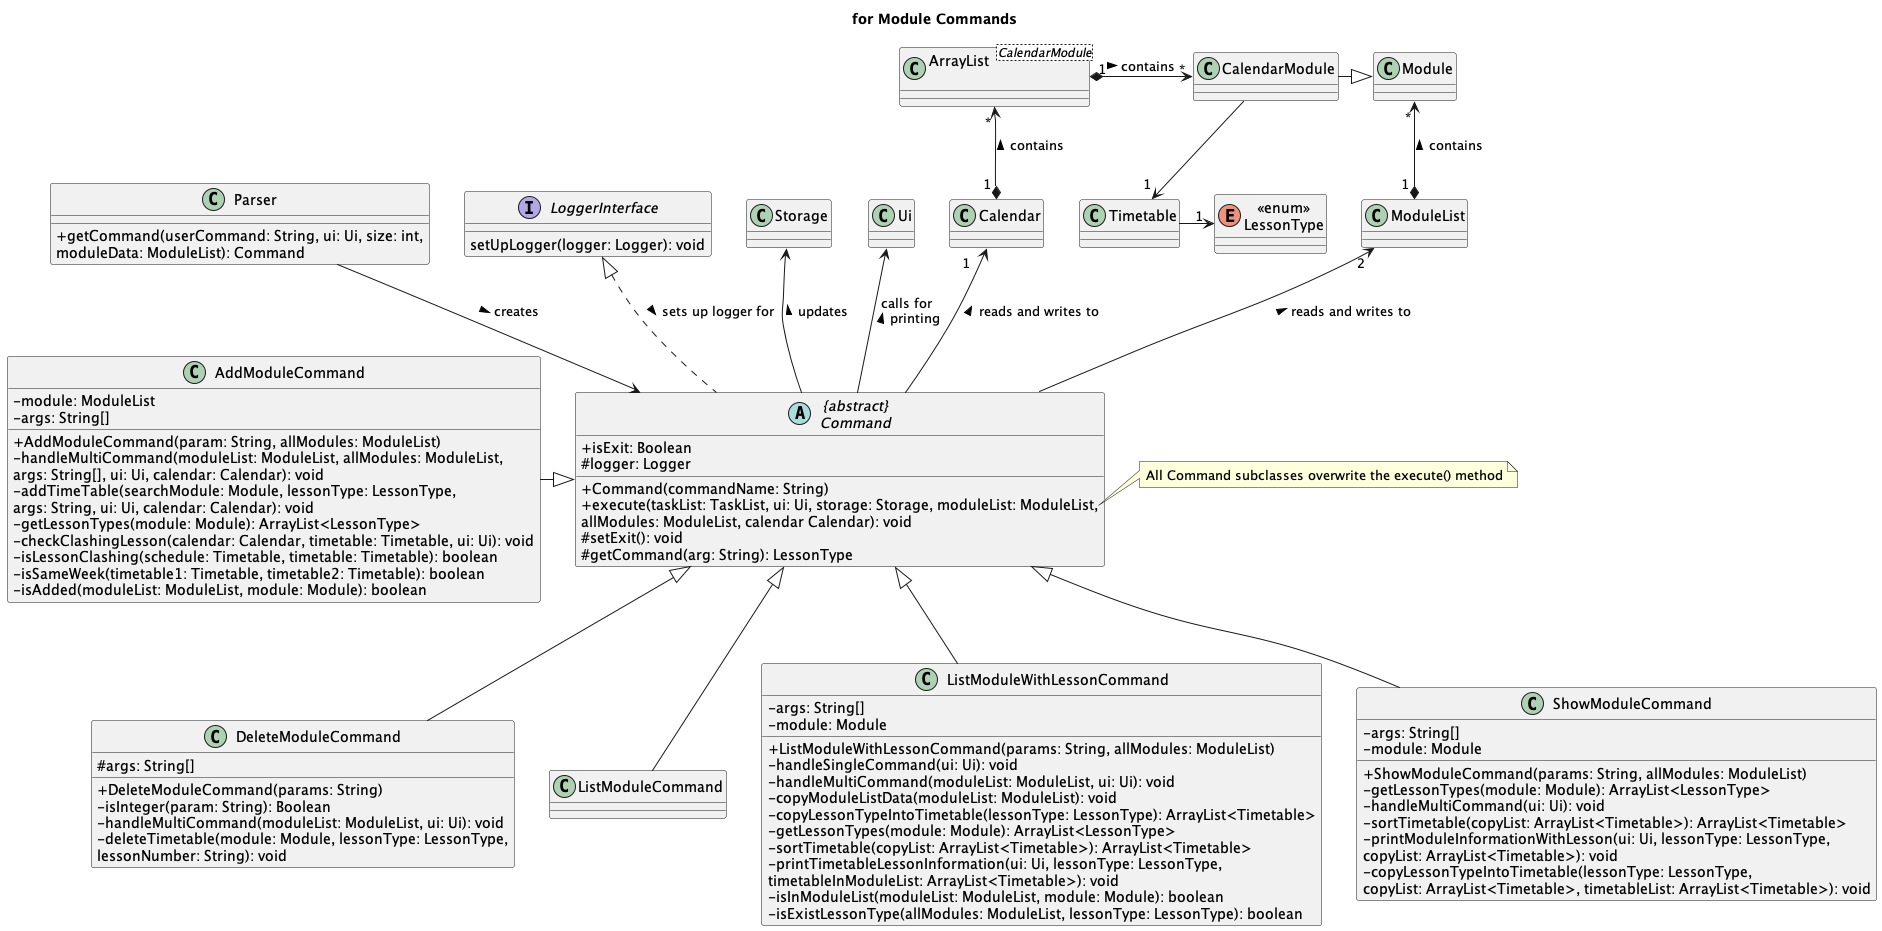

The diagram above was rendered by PlantUML. Its source (embedded in the PNG):
@startuml
'https://plantuml.com/class-diagram
skinparam classAttributeIconSize 0

title for Module Commands

class Parser {
+ getCommand(userCommand: String, ui: Ui, size: int,
moduleData: ModuleList): Command
}
Parser --> Command : creates >

abstract class "{abstract}\nCommand" as Command {
+ isExit: Boolean
# logger: Logger
+ Command(commandName: String)
+ execute(taskList: TaskList, ui: Ui, storage: Storage, moduleList: ModuleList,
allModules: ModuleList, calendar Calendar): void
# setExit(): void
# getCommand(arg: String): LessonType
}

interface LoggerInterface {
setUpLogger(logger: Logger): void
}

note right of Command::execute
    All Command subclasses overwrite the execute() method
end note
LoggerInterface <|.. Command : sets up logger for >

class AddModuleCommand {
- module: ModuleList
- args: String[]
+ AddModuleCommand(param: String, allModules: ModuleList)
- handleMultiCommand(moduleList: ModuleList, allModules: ModuleList,
args: String[], ui: Ui, calendar: Calendar): void
- addTimeTable(searchModule: Module, lessonType: LessonType,
args: String, ui: Ui, calendar: Calendar): void
- getLessonTypes(module: Module): ArrayList<LessonType>
- checkClashingLesson(calendar: Calendar, timetable: Timetable, ui: Ui): void
- isLessonClashing(schedule: Timetable, timetable: Timetable): boolean
- isSameWeek(timetable1: Timetable, timetable2: Timetable): boolean
- isAdded(moduleList: ModuleList, module: Module): boolean
}
AddModuleCommand -|> Command

class DeleteModuleCommand{
# args: String[]
+ DeleteModuleCommand(params: String)
- isInteger(param: String): Boolean
- handleMultiCommand(moduleList: ModuleList, ui: Ui): void
- deleteTimetable(module: Module, lessonType: LessonType,
lessonNumber: String): void
}
Command <|-- DeleteModuleCommand

class ListModuleCommand
Command <|-- ListModuleCommand

class ListModuleWithLessonCommand {
- args: String[]
- module: Module
+ ListModuleWithLessonCommand(params: String, allModules: ModuleList)
- handleSingleCommand(ui: Ui): void
- handleMultiCommand(moduleList: ModuleList, ui: Ui): void
- copyModuleListData(moduleList: ModuleList): void
- copyLessonTypeIntoTimetable(lessonType: LessonType): ArrayList<Timetable>
- getLessonTypes(module: Module): ArrayList<LessonType>
- sortTimetable(copyList: ArrayList<Timetable>): ArrayList<Timetable>
- printTimetableLessonInformation(ui: Ui, lessonType: LessonType,
timetableInModuleList: ArrayList<Timetable>): void
- isInModuleList(moduleList: ModuleList, module: Module): boolean
- isExistLessonType(allModules: ModuleList, lessonType: LessonType): boolean
}
Command <|-- ListModuleWithLessonCommand

class ShowModuleCommand {
- args: String[]
- module: Module
+ ShowModuleCommand(params: String, allModules: ModuleList)
- getLessonTypes(module: Module): ArrayList<LessonType>
- handleMultiCommand(ui: Ui): void
- sortTimetable(copyList: ArrayList<Timetable>): ArrayList<Timetable>
- printModuleInformationWithLesson(ui: Ui, lessonType: LessonType,
copyList: ArrayList<Timetable>): void
- copyLessonTypeIntoTimetable(lessonType: LessonType,
copyList: ArrayList<Timetable>, timetableList: ArrayList<Timetable>): void
}
Command <|-- ShowModuleCommand
Storage <-- Command : updates <
Ui <-- Command : calls for \nprinting <

Calendar "1   " <-- Command : reads and writes to <
class "ArrayList\n<CalendarModule>" as ALModules
ALModules "         *" <--* "1 " Calendar : contains <
ALModules "1" *-> "*" CalendarModule : contains >

ModuleList "2" <-- Command : reads and writes to <
Module "     *" <--* "1 " ModuleList : contains <

enum "<<enum>>\nLessonType" as LessonType
CalendarModule -|> Module
CalendarModule --> "1 " Timetable
Timetable -> "1 " LessonType

@enduml